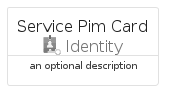

The diagram above was rendered by PlantUML. Its source (embedded in the PNG):
@startuml
' configures the library
!global $INCLUSION_MODE="local"
!global $LIB_BASE_LOCATION="../../.."

' loads the library's bootstrap
!include $LIB_BASE_LOCATION/bootstrap.puml

' loads the package bootstrap
include('azure-6/bootstrap')

' loads the Item which embeds the element ServicePimCard
include('azure-6/Item/Identity/ServicePim')

' renders the element
ServicePimCard('ServicePimCard', 'Service Pim Card', 'an optional description')
@enduml